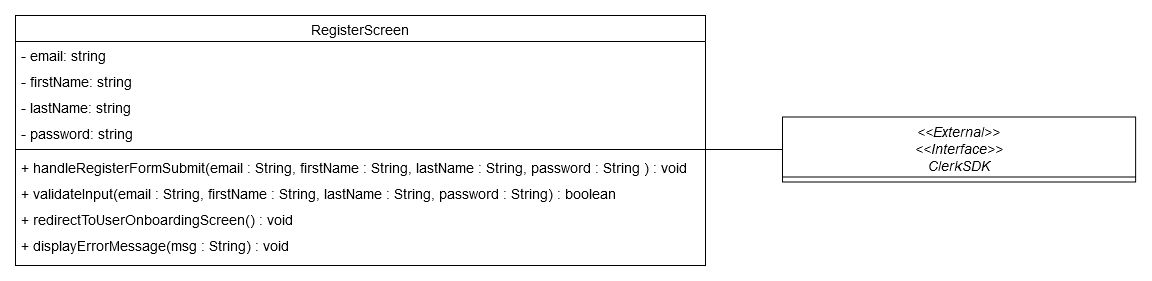

The diagram above was exported from draw.io. Its source (the exported page's mxGraphModel, read from the mxfile embedded in the PNG):
<mxGraphModel dx="1210" dy="740" grid="1" gridSize="10" guides="1" tooltips="1" connect="1" arrows="1" fold="1" page="1" pageScale="1" pageWidth="827" pageHeight="1169" math="0" shadow="0">
  <root>
    <mxCell id="WIyWlLk6GJQsqaUBKTNV-0" />
    <mxCell id="WIyWlLk6GJQsqaUBKTNV-1" parent="WIyWlLk6GJQsqaUBKTNV-0" />
    <mxCell id="zkfFHV4jXpPFQw0GAbJ--0" value="RegisterScreen" style="swimlane;fontStyle=0;align=center;verticalAlign=top;childLayout=stackLayout;horizontal=1;startSize=26;horizontalStack=0;resizeParent=1;resizeLast=0;collapsible=1;marginBottom=0;rounded=0;shadow=0;strokeWidth=1;fontSize=14;" parent="WIyWlLk6GJQsqaUBKTNV-1" vertex="1">
      <mxGeometry x="60" y="120" width="690" height="250" as="geometry">
        <mxRectangle x="230" y="140" width="160" height="26" as="alternateBounds" />
      </mxGeometry>
    </mxCell>
    <mxCell id="zkfFHV4jXpPFQw0GAbJ--1" value="- email: string" style="text;align=left;verticalAlign=top;spacingLeft=4;spacingRight=4;overflow=hidden;rotatable=0;points=[[0,0.5],[1,0.5]];portConstraint=eastwest;fontSize=14;" parent="zkfFHV4jXpPFQw0GAbJ--0" vertex="1">
      <mxGeometry y="26" width="690" height="26" as="geometry" />
    </mxCell>
    <mxCell id="zkfFHV4jXpPFQw0GAbJ--2" value="- firstName: string" style="text;align=left;verticalAlign=top;spacingLeft=4;spacingRight=4;overflow=hidden;rotatable=0;points=[[0,0.5],[1,0.5]];portConstraint=eastwest;rounded=0;shadow=0;html=0;fontSize=14;" parent="zkfFHV4jXpPFQw0GAbJ--0" vertex="1">
      <mxGeometry y="52" width="690" height="26" as="geometry" />
    </mxCell>
    <mxCell id="7vDuZO-zh8HAw8IB_YEP-0" value="- lastName: string" style="text;align=left;verticalAlign=top;spacingLeft=4;spacingRight=4;overflow=hidden;rotatable=0;points=[[0,0.5],[1,0.5]];portConstraint=eastwest;fontSize=14;" parent="zkfFHV4jXpPFQw0GAbJ--0" vertex="1">
      <mxGeometry y="78" width="690" height="26" as="geometry" />
    </mxCell>
    <mxCell id="4JRmrZVp0u3W9gwykWaX-6" value="- password: string" style="text;align=left;verticalAlign=top;spacingLeft=4;spacingRight=4;overflow=hidden;rotatable=0;points=[[0,0.5],[1,0.5]];portConstraint=eastwest;rounded=0;shadow=0;html=0;fontSize=14;" parent="zkfFHV4jXpPFQw0GAbJ--0" vertex="1">
      <mxGeometry y="104" width="690" height="26" as="geometry" />
    </mxCell>
    <mxCell id="zkfFHV4jXpPFQw0GAbJ--4" value="" style="line;html=1;strokeWidth=1;align=left;verticalAlign=middle;spacingTop=-1;spacingLeft=3;spacingRight=3;rotatable=0;labelPosition=right;points=[];portConstraint=eastwest;fontSize=14;" parent="zkfFHV4jXpPFQw0GAbJ--0" vertex="1">
      <mxGeometry y="130" width="690" height="8" as="geometry" />
    </mxCell>
    <mxCell id="zkfFHV4jXpPFQw0GAbJ--5" value="+ handleRegisterFormSubmit(email : String, firstName : String, lastName : String, password : String ) : void" style="text;align=left;verticalAlign=top;spacingLeft=4;spacingRight=4;overflow=hidden;rotatable=0;points=[[0,0.5],[1,0.5]];portConstraint=eastwest;fontSize=14;" parent="zkfFHV4jXpPFQw0GAbJ--0" vertex="1">
      <mxGeometry y="138" width="690" height="26" as="geometry" />
    </mxCell>
    <mxCell id="4JRmrZVp0u3W9gwykWaX-0" value="+ validateInput(email : String, firstName : String, lastName : String, password : String) : boolean" style="text;align=left;verticalAlign=top;spacingLeft=4;spacingRight=4;overflow=hidden;rotatable=0;points=[[0,0.5],[1,0.5]];portConstraint=eastwest;fontSize=14;" parent="zkfFHV4jXpPFQw0GAbJ--0" vertex="1">
      <mxGeometry y="164" width="690" height="26" as="geometry" />
    </mxCell>
    <mxCell id="4JRmrZVp0u3W9gwykWaX-2" value="+ redirectToUserOnboardingScreen() : void" style="text;align=left;verticalAlign=top;spacingLeft=4;spacingRight=4;overflow=hidden;rotatable=0;points=[[0,0.5],[1,0.5]];portConstraint=eastwest;fontSize=14;" parent="zkfFHV4jXpPFQw0GAbJ--0" vertex="1">
      <mxGeometry y="190" width="690" height="26" as="geometry" />
    </mxCell>
    <mxCell id="4JRmrZVp0u3W9gwykWaX-5" value="+ displayErrorMessage(msg : String) : void" style="text;align=left;verticalAlign=top;spacingLeft=4;spacingRight=4;overflow=hidden;rotatable=0;points=[[0,0.5],[1,0.5]];portConstraint=eastwest;fontSize=14;" parent="zkfFHV4jXpPFQw0GAbJ--0" vertex="1">
      <mxGeometry y="216" width="690" height="26" as="geometry" />
    </mxCell>
    <mxCell id="zkfFHV4jXpPFQw0GAbJ--17" value="&lt;&lt;External&gt;&gt;&#10;&lt;&lt;Interface&gt;&gt;&#10;ClerkSDK" style="swimlane;fontStyle=2;align=center;verticalAlign=top;childLayout=stackLayout;horizontal=1;startSize=60;horizontalStack=0;resizeParent=1;resizeLast=0;collapsible=1;marginBottom=0;rounded=0;shadow=0;strokeWidth=1;fontSize=14;" parent="WIyWlLk6GJQsqaUBKTNV-1" vertex="1">
      <mxGeometry x="827" y="221.5" width="353.13" height="65" as="geometry">
        <mxRectangle x="550" y="140" width="160" height="26" as="alternateBounds" />
      </mxGeometry>
    </mxCell>
    <mxCell id="zkfFHV4jXpPFQw0GAbJ--26" value="" style="endArrow=none;shadow=0;strokeWidth=1;rounded=0;curved=0;endFill=0;edgeStyle=elbowEdgeStyle;elbow=vertical;fontSize=14;" parent="WIyWlLk6GJQsqaUBKTNV-1" source="zkfFHV4jXpPFQw0GAbJ--0" target="zkfFHV4jXpPFQw0GAbJ--17" edge="1">
      <mxGeometry x="0.5" y="41" relative="1" as="geometry">
        <mxPoint x="380" y="192" as="sourcePoint" />
        <mxPoint x="540" y="192" as="targetPoint" />
        <mxPoint x="-40" y="32" as="offset" />
      </mxGeometry>
    </mxCell>
  </root>
</mxGraphModel>